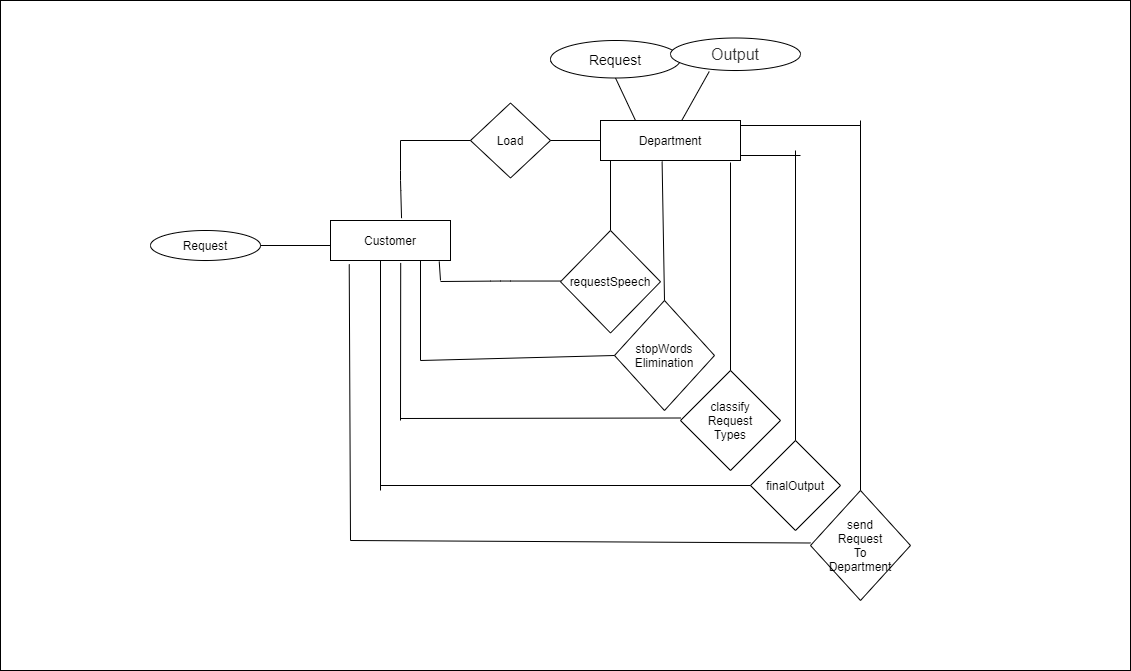

The diagram above was exported from draw.io. Its source (the exported page's mxGraphModel, read from the mxfile embedded in the PNG):
<mxGraphModel dx="2067" dy="561" grid="1" gridSize="10" guides="1" tooltips="1" connect="1" arrows="1" fold="1" page="1" pageScale="1" pageWidth="827" pageHeight="1169" math="0" shadow="0">
  <root>
    <mxCell id="0" />
    <mxCell id="1" parent="0" />
    <mxCell id="rOtxn4SlfuR3XUQt2ScF-12" value="Department" style="rounded=0;whiteSpace=wrap;html=1;" parent="1" vertex="1">
      <mxGeometry x="350" y="220" width="140" height="40" as="geometry" />
    </mxCell>
    <mxCell id="rOtxn4SlfuR3XUQt2ScF-13" value="Customer" style="rounded=0;whiteSpace=wrap;html=1;" parent="1" vertex="1">
      <mxGeometry x="80" y="320" width="120" height="40" as="geometry" />
    </mxCell>
    <mxCell id="rOtxn4SlfuR3XUQt2ScF-41" value="&lt;span style=&quot;text-align: left&quot;&gt;&lt;font style=&quot;font-size: 14px&quot;&gt;Request&lt;/font&gt;&lt;/span&gt;" style="ellipse;whiteSpace=wrap;html=1;" parent="1" vertex="1">
      <mxGeometry x="300" y="140" width="130" height="37.5" as="geometry" />
    </mxCell>
    <mxCell id="rOtxn4SlfuR3XUQt2ScF-60" value="&lt;span style=&quot;color: rgb(51 , 51 , 51) ; font-family: &amp;#34;interfaceregular&amp;#34; , &amp;#34;helvetica neue&amp;#34; , &amp;#34;helvetica&amp;#34; , &amp;#34;arial&amp;#34; , sans-serif ; font-size: 16px ; background-color: rgb(255 , 255 , 255)&quot;&gt;Output&lt;/span&gt;" style="ellipse;whiteSpace=wrap;html=1;" parent="1" vertex="1">
      <mxGeometry x="420" y="137.5" width="130" height="32.5" as="geometry" />
    </mxCell>
    <mxCell id="rOtxn4SlfuR3XUQt2ScF-68" value="" style="endArrow=none;html=1;entryX=0.5;entryY=1;entryDx=0;entryDy=0;exitX=0.25;exitY=0;exitDx=0;exitDy=0;" parent="1" source="rOtxn4SlfuR3XUQt2ScF-12" target="rOtxn4SlfuR3XUQt2ScF-41" edge="1">
      <mxGeometry width="50" height="50" relative="1" as="geometry">
        <mxPoint x="470" y="220" as="sourcePoint" />
        <mxPoint x="520" y="170" as="targetPoint" />
      </mxGeometry>
    </mxCell>
    <mxCell id="rOtxn4SlfuR3XUQt2ScF-69" value="" style="endArrow=none;html=1;entryX=0.298;entryY=1.031;entryDx=0;entryDy=0;entryPerimeter=0;" parent="1" target="rOtxn4SlfuR3XUQt2ScF-60" edge="1" source="rOtxn4SlfuR3XUQt2ScF-12">
      <mxGeometry width="50" height="50" relative="1" as="geometry">
        <mxPoint x="490" y="240" as="sourcePoint" />
        <mxPoint x="550" y="190" as="targetPoint" />
      </mxGeometry>
    </mxCell>
    <mxCell id="rOtxn4SlfuR3XUQt2ScF-87" value="Load" style="rhombus;whiteSpace=wrap;html=1;" parent="1" vertex="1">
      <mxGeometry x="220" y="202.5" width="80" height="75" as="geometry" />
    </mxCell>
    <mxCell id="rOtxn4SlfuR3XUQt2ScF-91" value="" style="endArrow=none;html=1;exitX=0.592;exitY=-0.058;exitDx=0;exitDy=0;exitPerimeter=0;" parent="1" source="rOtxn4SlfuR3XUQt2ScF-13" edge="1">
      <mxGeometry width="50" height="50" relative="1" as="geometry">
        <mxPoint x="150" y="310" as="sourcePoint" />
        <mxPoint x="150" y="240" as="targetPoint" />
        <Array as="points">
          <mxPoint x="150" y="280" />
        </Array>
      </mxGeometry>
    </mxCell>
    <mxCell id="rOtxn4SlfuR3XUQt2ScF-92" value="" style="endArrow=none;html=1;entryX=0;entryY=0.5;entryDx=0;entryDy=0;" parent="1" target="rOtxn4SlfuR3XUQt2ScF-87" edge="1">
      <mxGeometry width="50" height="50" relative="1" as="geometry">
        <mxPoint x="150" y="240" as="sourcePoint" />
        <mxPoint x="150" y="570" as="targetPoint" />
      </mxGeometry>
    </mxCell>
    <mxCell id="rOtxn4SlfuR3XUQt2ScF-95" value="&lt;span style=&quot;text-align: left&quot;&gt;Request&lt;/span&gt;" style="ellipse;whiteSpace=wrap;html=1;" parent="1" vertex="1">
      <mxGeometry x="-100" y="330" width="110" height="30" as="geometry" />
    </mxCell>
    <mxCell id="rOtxn4SlfuR3XUQt2ScF-103" value="" style="endArrow=none;html=1;exitX=1;exitY=0.5;exitDx=0;exitDy=0;" parent="1" source="rOtxn4SlfuR3XUQt2ScF-95" edge="1">
      <mxGeometry width="50" height="50" relative="1" as="geometry">
        <mxPoint x="-350" y="420" as="sourcePoint" />
        <mxPoint x="80" y="345" as="targetPoint" />
      </mxGeometry>
    </mxCell>
    <mxCell id="rOtxn4SlfuR3XUQt2ScF-108" value="" style="endArrow=none;html=1;" parent="1" edge="1">
      <mxGeometry width="50" height="50" relative="1" as="geometry">
        <mxPoint x="310" y="380.54" as="sourcePoint" />
        <mxPoint x="190" y="381" as="targetPoint" />
        <Array as="points">
          <mxPoint x="250" y="380.54" />
        </Array>
      </mxGeometry>
    </mxCell>
    <mxCell id="rOtxn4SlfuR3XUQt2ScF-109" value="" style="endArrow=none;html=1;entryX=0.906;entryY=1.025;entryDx=0;entryDy=0;entryPerimeter=0;" parent="1" edge="1" target="rOtxn4SlfuR3XUQt2ScF-13">
      <mxGeometry width="50" height="50" relative="1" as="geometry">
        <mxPoint x="190" y="380" as="sourcePoint" />
        <mxPoint x="187" y="410" as="targetPoint" />
      </mxGeometry>
    </mxCell>
    <mxCell id="JlcQ3gfbDVEPuTaf_8Ur-9" value="" style="endArrow=none;html=1;" parent="1" edge="1">
      <mxGeometry width="50" height="50" relative="1" as="geometry">
        <mxPoint x="360" y="260" as="sourcePoint" />
        <mxPoint x="360" y="330" as="targetPoint" />
      </mxGeometry>
    </mxCell>
    <mxCell id="JlcQ3gfbDVEPuTaf_8Ur-10" value="&lt;span style=&quot;text-align: left&quot;&gt;requestSpeech&lt;/span&gt;" style="rhombus;whiteSpace=wrap;html=1;" parent="1" vertex="1">
      <mxGeometry x="310" y="330" width="100" height="102.5" as="geometry" />
    </mxCell>
    <mxCell id="JlcQ3gfbDVEPuTaf_8Ur-11" value="&lt;span style=&quot;text-align: left&quot;&gt;stopWords&lt;br&gt;Elimination&lt;/span&gt;" style="rhombus;whiteSpace=wrap;html=1;" parent="1" vertex="1">
      <mxGeometry x="364" y="400" width="100" height="110" as="geometry" />
    </mxCell>
    <mxCell id="JlcQ3gfbDVEPuTaf_8Ur-12" value="" style="endArrow=none;html=1;" parent="1" edge="1">
      <mxGeometry width="50" height="50" relative="1" as="geometry">
        <mxPoint x="170" y="460" as="sourcePoint" />
        <mxPoint x="170" y="360" as="targetPoint" />
      </mxGeometry>
    </mxCell>
    <mxCell id="JlcQ3gfbDVEPuTaf_8Ur-13" value="" style="endArrow=none;html=1;entryX=0;entryY=0.5;entryDx=0;entryDy=0;" parent="1" edge="1" target="JlcQ3gfbDVEPuTaf_8Ur-11">
      <mxGeometry width="50" height="50" relative="1" as="geometry">
        <mxPoint x="170" y="460" as="sourcePoint" />
        <mxPoint x="420" y="550" as="targetPoint" />
      </mxGeometry>
    </mxCell>
    <mxCell id="JlcQ3gfbDVEPuTaf_8Ur-14" value="" style="endArrow=none;html=1;exitX=0.5;exitY=0;exitDx=0;exitDy=0;entryX=0.44;entryY=1.025;entryDx=0;entryDy=0;entryPerimeter=0;" parent="1" source="JlcQ3gfbDVEPuTaf_8Ur-11" target="rOtxn4SlfuR3XUQt2ScF-12" edge="1">
      <mxGeometry width="50" height="50" relative="1" as="geometry">
        <mxPoint x="470" y="470" as="sourcePoint" />
        <mxPoint x="414" y="290" as="targetPoint" />
      </mxGeometry>
    </mxCell>
    <mxCell id="JlcQ3gfbDVEPuTaf_8Ur-41" value="" style="endArrow=none;html=1;exitX=1;exitY=0.5;exitDx=0;exitDy=0;entryX=0;entryY=0.5;entryDx=0;entryDy=0;" parent="1" source="rOtxn4SlfuR3XUQt2ScF-87" target="rOtxn4SlfuR3XUQt2ScF-12" edge="1">
      <mxGeometry width="50" height="50" relative="1" as="geometry">
        <mxPoint x="270" y="360" as="sourcePoint" />
        <mxPoint x="320" y="310" as="targetPoint" />
      </mxGeometry>
    </mxCell>
    <mxCell id="C3sa5MW_mIvXgkWxDheX-1" value="&lt;span style=&quot;text-align: left&quot;&gt;classify&lt;br&gt;Request&lt;br&gt;Types&lt;/span&gt;" style="rhombus;whiteSpace=wrap;html=1;" vertex="1" parent="1">
      <mxGeometry x="430" y="470" width="100" height="100" as="geometry" />
    </mxCell>
    <mxCell id="C3sa5MW_mIvXgkWxDheX-2" value="&lt;span style=&quot;text-align: left&quot;&gt;finalOutput&lt;/span&gt;" style="rhombus;whiteSpace=wrap;html=1;" vertex="1" parent="1">
      <mxGeometry x="500" y="540" width="90" height="90" as="geometry" />
    </mxCell>
    <mxCell id="C3sa5MW_mIvXgkWxDheX-3" value="&lt;span style=&quot;text-align: left&quot;&gt;send&lt;br&gt;Request&lt;br&gt;To&lt;br&gt;Department&lt;/span&gt;" style="rhombus;whiteSpace=wrap;html=1;" vertex="1" parent="1">
      <mxGeometry x="560" y="590" width="100" height="110" as="geometry" />
    </mxCell>
    <mxCell id="C3sa5MW_mIvXgkWxDheX-6" value="" style="endArrow=none;html=1;entryX=0;entryY=0.5;entryDx=0;entryDy=0;" edge="1" parent="1">
      <mxGeometry width="50" height="50" relative="1" as="geometry">
        <mxPoint x="130" y="585" as="sourcePoint" />
        <mxPoint x="500" y="585" as="targetPoint" />
      </mxGeometry>
    </mxCell>
    <mxCell id="C3sa5MW_mIvXgkWxDheX-7" value="" style="endArrow=none;html=1;" edge="1" parent="1">
      <mxGeometry width="50" height="50" relative="1" as="geometry">
        <mxPoint x="130" y="360" as="sourcePoint" />
        <mxPoint x="130" y="590" as="targetPoint" />
      </mxGeometry>
    </mxCell>
    <mxCell id="C3sa5MW_mIvXgkWxDheX-8" value="" style="endArrow=none;html=1;entryX=0;entryY=0.5;entryDx=0;entryDy=0;" edge="1" parent="1">
      <mxGeometry width="50" height="50" relative="1" as="geometry">
        <mxPoint x="100" y="640" as="sourcePoint" />
        <mxPoint x="560" y="642.5" as="targetPoint" />
      </mxGeometry>
    </mxCell>
    <mxCell id="C3sa5MW_mIvXgkWxDheX-9" value="" style="endArrow=none;html=1;exitX=0.585;exitY=1.061;exitDx=0;exitDy=0;exitPerimeter=0;" edge="1" parent="1" source="rOtxn4SlfuR3XUQt2ScF-13">
      <mxGeometry width="50" height="50" relative="1" as="geometry">
        <mxPoint x="-67" y="515" as="sourcePoint" />
        <mxPoint x="150" y="520" as="targetPoint" />
      </mxGeometry>
    </mxCell>
    <mxCell id="C3sa5MW_mIvXgkWxDheX-10" value="" style="endArrow=none;html=1;entryX=0;entryY=0.5;entryDx=0;entryDy=0;" edge="1" parent="1">
      <mxGeometry width="50" height="50" relative="1" as="geometry">
        <mxPoint x="150" y="518" as="sourcePoint" />
        <mxPoint x="430" y="517.5" as="targetPoint" />
      </mxGeometry>
    </mxCell>
    <mxCell id="C3sa5MW_mIvXgkWxDheX-11" value="" style="endArrow=none;html=1;exitX=0.156;exitY=1.096;exitDx=0;exitDy=0;exitPerimeter=0;" edge="1" parent="1" source="rOtxn4SlfuR3XUQt2ScF-13">
      <mxGeometry width="50" height="50" relative="1" as="geometry">
        <mxPoint x="-120" y="580" as="sourcePoint" />
        <mxPoint x="100" y="640" as="targetPoint" />
      </mxGeometry>
    </mxCell>
    <mxCell id="C3sa5MW_mIvXgkWxDheX-12" value="" style="endArrow=none;html=1;" edge="1" parent="1">
      <mxGeometry width="50" height="50" relative="1" as="geometry">
        <mxPoint x="480" y="470" as="sourcePoint" />
        <mxPoint x="480" y="262" as="targetPoint" />
      </mxGeometry>
    </mxCell>
    <mxCell id="C3sa5MW_mIvXgkWxDheX-13" value="" style="endArrow=none;html=1;exitX=0.5;exitY=0;exitDx=0;exitDy=0;" edge="1" parent="1" source="C3sa5MW_mIvXgkWxDheX-2">
      <mxGeometry width="50" height="50" relative="1" as="geometry">
        <mxPoint x="550" y="540" as="sourcePoint" />
        <mxPoint x="545" y="250" as="targetPoint" />
      </mxGeometry>
    </mxCell>
    <mxCell id="C3sa5MW_mIvXgkWxDheX-14" value="" style="endArrow=none;html=1;" edge="1" parent="1">
      <mxGeometry width="50" height="50" relative="1" as="geometry">
        <mxPoint x="610" y="590" as="sourcePoint" />
        <mxPoint x="610" y="220" as="targetPoint" />
      </mxGeometry>
    </mxCell>
    <mxCell id="C3sa5MW_mIvXgkWxDheX-15" value="" style="endArrow=none;html=1;" edge="1" parent="1">
      <mxGeometry width="50" height="50" relative="1" as="geometry">
        <mxPoint x="490" y="255" as="sourcePoint" />
        <mxPoint x="550" y="255" as="targetPoint" />
      </mxGeometry>
    </mxCell>
    <mxCell id="C3sa5MW_mIvXgkWxDheX-16" value="" style="endArrow=none;html=1;" edge="1" parent="1">
      <mxGeometry width="50" height="50" relative="1" as="geometry">
        <mxPoint x="490" y="225" as="sourcePoint" />
        <mxPoint x="610" y="225" as="targetPoint" />
      </mxGeometry>
    </mxCell>
    <mxCell id="C3sa5MW_mIvXgkWxDheX-17" value="" style="rounded=0;whiteSpace=wrap;html=1;fillColor=none;" vertex="1" parent="1">
      <mxGeometry x="-250" y="100" width="1130" height="670" as="geometry" />
    </mxCell>
  </root>
</mxGraphModel>